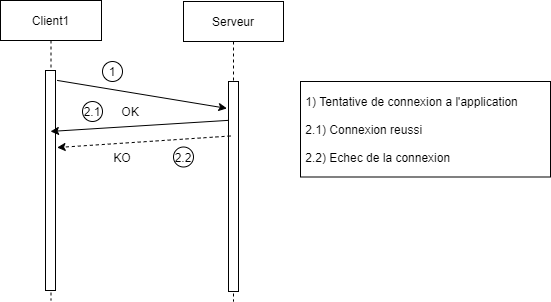

The diagram above was exported from draw.io. Its source (the exported page's mxGraphModel, read from the mxfile embedded in the PNG):
<mxGraphModel dx="1024" dy="592" grid="1" gridSize="10" guides="1" tooltips="1" connect="1" arrows="1" fold="1" page="1" pageScale="1" pageWidth="850" pageHeight="1100" background="none" math="0" shadow="0">
  <root>
    <mxCell id="0" />
    <mxCell id="1" parent="0" />
    <mxCell id="3nuBFxr9cyL0pnOWT2aG-1" value="Client1" style="shape=umlLifeline;perimeter=lifelinePerimeter;container=1;collapsible=0;recursiveResize=0;rounded=0;shadow=0;strokeWidth=1;" parent="1" vertex="1">
      <mxGeometry x="40" y="79" width="101" height="300" as="geometry" />
    </mxCell>
    <mxCell id="3nuBFxr9cyL0pnOWT2aG-2" value="" style="points=[];perimeter=orthogonalPerimeter;rounded=0;shadow=0;strokeWidth=1;" parent="3nuBFxr9cyL0pnOWT2aG-1" vertex="1">
      <mxGeometry x="45" y="70" width="10" height="220" as="geometry" />
    </mxCell>
    <mxCell id="3nuBFxr9cyL0pnOWT2aG-5" value="Serveur" style="shape=umlLifeline;perimeter=lifelinePerimeter;container=1;collapsible=0;recursiveResize=0;rounded=0;shadow=0;strokeWidth=1;" parent="1" vertex="1">
      <mxGeometry x="223" y="80" width="100" height="300" as="geometry" />
    </mxCell>
    <mxCell id="3nuBFxr9cyL0pnOWT2aG-6" value="" style="points=[];perimeter=orthogonalPerimeter;rounded=0;shadow=0;strokeWidth=1;" parent="3nuBFxr9cyL0pnOWT2aG-5" vertex="1">
      <mxGeometry x="45" y="80" width="10" height="210" as="geometry" />
    </mxCell>
    <mxCell id="duudPGhxaD_FbWiu7INb-34" value="" style="endArrow=classic;html=1;fontFamily=Helvetica;exitX=1.16;exitY=0.045;exitDx=0;exitDy=0;exitPerimeter=0;entryX=-0.16;entryY=0.128;entryDx=0;entryDy=0;entryPerimeter=0;" parent="1" source="3nuBFxr9cyL0pnOWT2aG-2" target="3nuBFxr9cyL0pnOWT2aG-6" edge="1">
      <mxGeometry width="50" height="50" relative="1" as="geometry">
        <mxPoint x="303" y="170" as="sourcePoint" />
        <mxPoint x="353" y="120" as="targetPoint" />
      </mxGeometry>
    </mxCell>
    <mxCell id="duudPGhxaD_FbWiu7INb-42" value="" style="endArrow=classic;html=1;fontFamily=Helvetica;dashed=1;entryX=1.16;entryY=0.957;entryDx=0;entryDy=0;entryPerimeter=0;" parent="1" edge="1">
      <mxGeometry width="50" height="50" relative="1" as="geometry">
        <mxPoint x="270" y="214.5" as="sourcePoint" />
        <mxPoint x="96.60000000000002" y="226.03999999999996" as="targetPoint" />
      </mxGeometry>
    </mxCell>
    <mxCell id="duudPGhxaD_FbWiu7INb-44" value="OK" style="text;html=1;strokeColor=none;fillColor=none;align=center;verticalAlign=middle;whiteSpace=wrap;rounded=0;fontFamily=Helvetica;" parent="1" vertex="1">
      <mxGeometry x="150" y="180" width="40" height="20" as="geometry" />
    </mxCell>
    <mxCell id="duudPGhxaD_FbWiu7INb-48" value="KO&lt;span style=&quot;color: rgba(0 , 0 , 0 , 0) ; font-family: monospace ; font-size: 0px&quot;&gt;%3CmxGraphModel%3E%3Croot%3E%3CmxCell%20id%3D%220%22%2F%3E%3CmxCell%20id%3D%221%22%20parent%3D%220%22%2F%3E%3CmxCell%20id%3D%222%22%20value%3D%22OK%22%20style%3D%22text%3Bhtml%3D1%3BstrokeColor%3Dnone%3BfillColor%3Dnone%3Balign%3Dcenter%3BverticalAlign%3Dmiddle%3BwhiteSpace%3Dwrap%3Brounded%3D0%3BfontFamily%3DHelvetica%3B%22%20vertex%3D%221%22%20parent%3D%221%22%3E%3CmxGeometry%20x%3D%22200%22%20y%3D%22320%22%20width%3D%2240%22%20height%3D%2220%22%20as%3D%22geometry%22%2F%3E%3C%2FmxCell%3E%3C%2Froot%3E%3C%2FmxGraphModel%3E&lt;/span&gt;&lt;span style=&quot;color: rgba(0 , 0 , 0 , 0) ; font-family: monospace ; font-size: 0px&quot;&gt;%3CmxGraphModel%3E%3Croot%3E%3CmxCell%20id%3D%220%22%2F%3E%3CmxCell%20id%3D%221%22%20parent%3D%220%22%2F%3E%3CmxCell%20id%3D%222%22%20value%3D%22OK%22%20style%3D%22text%3Bhtml%3D1%3BstrokeColor%3Dnone%3BfillColor%3Dnone%3Balign%3Dcenter%3BverticalAlign%3Dmiddle%3BwhiteSpace%3Dwrap%3Brounded%3D0%3BfontFamily%3DHelvetica%3B%22%20vertex%3D%221%22%20parent%3D%221%22%3E%3CmxGeometry%20x%3D%22200%22%20y%3D%22320%22%20width%3D%2240%22%20height%3D%2220%22%20as%3D%22geometry%22%2F%3E%3C%2FmxCell%3E%3C%2Froot%3E%3C%2FmxGraphModel%3E&lt;/span&gt;" style="text;html=1;strokeColor=none;fillColor=none;align=center;verticalAlign=middle;whiteSpace=wrap;rounded=0;fontFamily=Helvetica;" parent="1" vertex="1">
      <mxGeometry x="142" y="225.5" width="40" height="20" as="geometry" />
    </mxCell>
    <mxCell id="duudPGhxaD_FbWiu7INb-56" value="1" style="ellipse;whiteSpace=wrap;html=1;aspect=fixed;fontFamily=Helvetica;" parent="1" vertex="1">
      <mxGeometry x="142" y="140" width="20" height="20" as="geometry" />
    </mxCell>
    <mxCell id="duudPGhxaD_FbWiu7INb-61" value="2.1" style="ellipse;whiteSpace=wrap;html=1;aspect=fixed;fontFamily=Helvetica;" parent="1" vertex="1">
      <mxGeometry x="122" y="180" width="20" height="20" as="geometry" />
    </mxCell>
    <mxCell id="xy-xIKVo97sQC8lFJYUX-1" value="2.2" style="ellipse;whiteSpace=wrap;html=1;aspect=fixed;fontFamily=Helvetica;" parent="1" vertex="1">
      <mxGeometry x="213" y="225.5" width="20" height="20" as="geometry" />
    </mxCell>
    <mxCell id="xy-xIKVo97sQC8lFJYUX-3" value="" style="endArrow=classic;html=1;fontFamily=Helvetica;exitX=0;exitY=0.185;exitDx=0;exitDy=0;exitPerimeter=0;entryX=0.5;entryY=0.277;entryDx=0;entryDy=0;entryPerimeter=0;" parent="1" source="3nuBFxr9cyL0pnOWT2aG-6" target="3nuBFxr9cyL0pnOWT2aG-2" edge="1">
      <mxGeometry width="50" height="50" relative="1" as="geometry">
        <mxPoint x="106.60000000000002" y="168.89999999999998" as="sourcePoint" />
        <mxPoint x="276.4" y="196.88" as="targetPoint" />
      </mxGeometry>
    </mxCell>
    <mxCell id="xy-xIKVo97sQC8lFJYUX-7" value="&lt;span&gt;&amp;nbsp;1) Tentative de connexion a l'application&lt;/span&gt;&lt;br&gt;&lt;br&gt;&lt;span&gt;&amp;nbsp;2.1) Connexion reussi&lt;/span&gt;&lt;br&gt;&lt;br&gt;&lt;div&gt;&lt;span&gt;&amp;nbsp;2.2) Echec de la connexion&lt;/span&gt;&lt;/div&gt;" style="rounded=0;whiteSpace=wrap;html=1;align=left;" parent="1" vertex="1">
      <mxGeometry x="340" y="160" width="250" height="95.5" as="geometry" />
    </mxCell>
  </root>
</mxGraphModel>